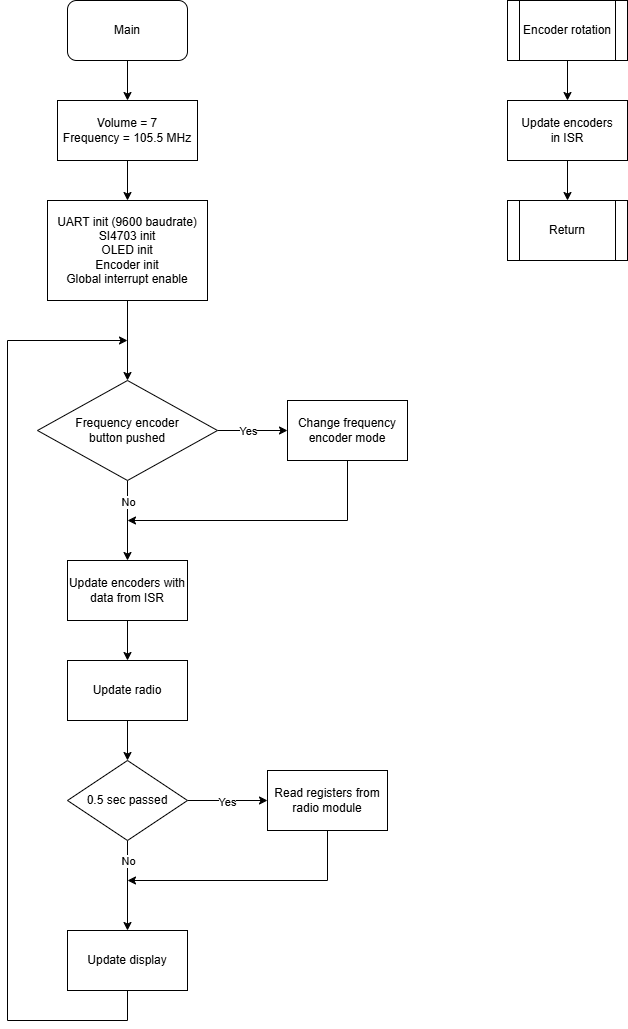

The diagram above was exported from draw.io. Its source (the exported page's mxGraphModel, read from the mxfile embedded in the PNG):
<mxGraphModel dx="1678" dy="874" grid="1" gridSize="10" guides="1" tooltips="1" connect="1" arrows="1" fold="1" page="1" pageScale="1" pageWidth="827" pageHeight="1169" math="0" shadow="0">
  <root>
    <mxCell id="0" />
    <mxCell id="1" parent="0" />
    <mxCell id="dfsD60Tyo98UdJulg4UJ-5" edge="1" parent="1" source="dfsD60Tyo98UdJulg4UJ-1" style="edgeStyle=orthogonalEdgeStyle;rounded=0;orthogonalLoop=1;jettySize=auto;html=1;" target="dfsD60Tyo98UdJulg4UJ-4" value="">
      <mxGeometry relative="1" as="geometry" />
    </mxCell>
    <mxCell id="dfsD60Tyo98UdJulg4UJ-1" parent="1" style="rounded=1;whiteSpace=wrap;html=1;" value="Main" vertex="1">
      <mxGeometry height="60" width="120" x="140" y="40" as="geometry" />
    </mxCell>
    <mxCell id="dfsD60Tyo98UdJulg4UJ-7" edge="1" parent="1" source="dfsD60Tyo98UdJulg4UJ-4" style="edgeStyle=orthogonalEdgeStyle;rounded=0;orthogonalLoop=1;jettySize=auto;html=1;" target="dfsD60Tyo98UdJulg4UJ-6" value="">
      <mxGeometry relative="1" as="geometry" />
    </mxCell>
    <mxCell id="dfsD60Tyo98UdJulg4UJ-4" parent="1" style="rounded=0;whiteSpace=wrap;html=1;" value="Volume = 7&lt;div&gt;Frequency = 105.5 MHz&lt;/div&gt;" vertex="1">
      <mxGeometry height="60" width="140" x="130" y="140" as="geometry" />
    </mxCell>
    <mxCell id="dfsD60Tyo98UdJulg4UJ-9" edge="1" parent="1" source="dfsD60Tyo98UdJulg4UJ-6" style="edgeStyle=orthogonalEdgeStyle;rounded=0;orthogonalLoop=1;jettySize=auto;html=1;" value="">
      <mxGeometry relative="1" as="geometry">
        <mxPoint x="200" y="420" as="targetPoint" />
      </mxGeometry>
    </mxCell>
    <mxCell id="dfsD60Tyo98UdJulg4UJ-6" parent="1" style="whiteSpace=wrap;html=1;rounded=0;" value="UART init (9600 baudrate)&lt;div&gt;SI4703 init&lt;/div&gt;&lt;div&gt;OLED init&lt;/div&gt;&lt;div&gt;Encoder init&lt;/div&gt;&lt;div&gt;Global interrupt enable&lt;/div&gt;" vertex="1">
      <mxGeometry height="100" width="160" x="120" y="240" as="geometry" />
    </mxCell>
    <mxCell id="94L63_e7wdozJSm070qR-3" edge="1" parent="1" source="94L63_e7wdozJSm070qR-1" style="edgeStyle=orthogonalEdgeStyle;rounded=0;orthogonalLoop=1;jettySize=auto;html=1;" target="94L63_e7wdozJSm070qR-2" value="">
      <mxGeometry relative="1" as="geometry" />
    </mxCell>
    <mxCell id="94L63_e7wdozJSm070qR-13" connectable="0" parent="94L63_e7wdozJSm070qR-3" style="edgeLabel;html=1;align=center;verticalAlign=middle;resizable=0;points=[];" value="No" vertex="1">
      <mxGeometry relative="1" x="-0.6375" as="geometry">
        <mxPoint y="6" as="offset" />
      </mxGeometry>
    </mxCell>
    <mxCell id="94L63_e7wdozJSm070qR-10" edge="1" parent="1" source="94L63_e7wdozJSm070qR-1" style="edgeStyle=orthogonalEdgeStyle;rounded=0;orthogonalLoop=1;jettySize=auto;html=1;" target="94L63_e7wdozJSm070qR-9" value="">
      <mxGeometry relative="1" as="geometry" />
    </mxCell>
    <mxCell id="94L63_e7wdozJSm070qR-12" connectable="0" parent="94L63_e7wdozJSm070qR-10" style="edgeLabel;html=1;align=center;verticalAlign=middle;resizable=0;points=[];" value="Yes" vertex="1">
      <mxGeometry relative="1" x="-0.319" as="geometry">
        <mxPoint x="6" as="offset" />
      </mxGeometry>
    </mxCell>
    <mxCell id="94L63_e7wdozJSm070qR-1" parent="1" style="rhombus;whiteSpace=wrap;html=1;" value="Frequency encoder&lt;div&gt;button pushed&lt;/div&gt;" vertex="1">
      <mxGeometry height="100" width="180" x="110" y="420" as="geometry" />
    </mxCell>
    <mxCell id="94L63_e7wdozJSm070qR-24" edge="1" parent="1" source="94L63_e7wdozJSm070qR-2" style="edgeStyle=orthogonalEdgeStyle;rounded=0;orthogonalLoop=1;jettySize=auto;html=1;" target="94L63_e7wdozJSm070qR-23" value="">
      <mxGeometry relative="1" as="geometry" />
    </mxCell>
    <mxCell id="94L63_e7wdozJSm070qR-2" parent="1" style="whiteSpace=wrap;html=1;" value="Update encoders with data from ISR" vertex="1">
      <mxGeometry height="60" width="120" x="140" y="600" as="geometry" />
    </mxCell>
    <mxCell id="94L63_e7wdozJSm070qR-11" edge="1" parent="1" source="94L63_e7wdozJSm070qR-9" style="edgeStyle=orthogonalEdgeStyle;rounded=0;orthogonalLoop=1;jettySize=auto;html=1;exitX=0.5;exitY=1;exitDx=0;exitDy=0;">
      <mxGeometry relative="1" as="geometry">
        <Array as="points">
          <mxPoint x="420" y="560" />
        </Array>
        <mxPoint x="200" y="560" as="targetPoint" />
      </mxGeometry>
    </mxCell>
    <mxCell id="94L63_e7wdozJSm070qR-9" parent="1" style="whiteSpace=wrap;html=1;" value="Change frequency encoder mode" vertex="1">
      <mxGeometry height="60" width="120" x="360" y="440" as="geometry" />
    </mxCell>
    <mxCell id="94L63_e7wdozJSm070qR-17" edge="1" parent="1" source="94L63_e7wdozJSm070qR-14" style="edgeStyle=orthogonalEdgeStyle;rounded=0;orthogonalLoop=1;jettySize=auto;html=1;" target="94L63_e7wdozJSm070qR-16" value="">
      <mxGeometry relative="1" as="geometry" />
    </mxCell>
    <mxCell id="94L63_e7wdozJSm070qR-18" connectable="0" parent="94L63_e7wdozJSm070qR-17" style="edgeLabel;html=1;align=center;verticalAlign=middle;resizable=0;points=[];" value="Yes" vertex="1">
      <mxGeometry relative="1" x="-0.0292" y="-1" as="geometry">
        <mxPoint as="offset" />
      </mxGeometry>
    </mxCell>
    <mxCell id="94L63_e7wdozJSm070qR-20" edge="1" parent="1" source="94L63_e7wdozJSm070qR-14" style="edgeStyle=orthogonalEdgeStyle;rounded=0;orthogonalLoop=1;jettySize=auto;html=1;" target="94L63_e7wdozJSm070qR-19" value="">
      <mxGeometry relative="1" as="geometry" />
    </mxCell>
    <mxCell id="94L63_e7wdozJSm070qR-21" connectable="0" parent="94L63_e7wdozJSm070qR-20" style="edgeLabel;html=1;align=center;verticalAlign=middle;resizable=0;points=[];" value="No" vertex="1">
      <mxGeometry relative="1" x="-0.0852" as="geometry">
        <mxPoint y="-21" as="offset" />
      </mxGeometry>
    </mxCell>
    <mxCell id="94L63_e7wdozJSm070qR-14" parent="1" style="rhombus;whiteSpace=wrap;html=1;" value="0.5 sec passed" vertex="1">
      <mxGeometry height="80" width="120" x="140" y="800" as="geometry" />
    </mxCell>
    <mxCell id="94L63_e7wdozJSm070qR-22" edge="1" parent="1" source="94L63_e7wdozJSm070qR-16" style="edgeStyle=orthogonalEdgeStyle;rounded=0;orthogonalLoop=1;jettySize=auto;html=1;exitX=0.5;exitY=1;exitDx=0;exitDy=0;">
      <mxGeometry relative="1" as="geometry">
        <Array as="points">
          <mxPoint x="400" y="920" />
        </Array>
        <mxPoint x="200" y="920" as="targetPoint" />
      </mxGeometry>
    </mxCell>
    <mxCell id="94L63_e7wdozJSm070qR-16" parent="1" style="whiteSpace=wrap;html=1;" value="Read registers from radio module" vertex="1">
      <mxGeometry height="60" width="120" x="340" y="810" as="geometry" />
    </mxCell>
    <mxCell id="94L63_e7wdozJSm070qR-27" edge="1" parent="1" source="94L63_e7wdozJSm070qR-19" style="edgeStyle=orthogonalEdgeStyle;rounded=0;orthogonalLoop=1;jettySize=auto;html=1;exitX=0.5;exitY=1;exitDx=0;exitDy=0;">
      <mxGeometry relative="1" as="geometry">
        <Array as="points">
          <mxPoint x="200" y="1060" />
          <mxPoint x="80" y="1060" />
          <mxPoint x="80" y="380" />
        </Array>
        <mxPoint x="200" y="1040" as="sourcePoint" />
        <mxPoint x="200" y="380" as="targetPoint" />
      </mxGeometry>
    </mxCell>
    <mxCell id="94L63_e7wdozJSm070qR-19" parent="1" style="whiteSpace=wrap;html=1;" value="Update display" vertex="1">
      <mxGeometry height="60" width="120" x="140" y="970" as="geometry" />
    </mxCell>
    <mxCell id="94L63_e7wdozJSm070qR-25" edge="1" parent="1" source="94L63_e7wdozJSm070qR-23" style="edgeStyle=orthogonalEdgeStyle;rounded=0;orthogonalLoop=1;jettySize=auto;html=1;" target="94L63_e7wdozJSm070qR-14" value="">
      <mxGeometry relative="1" as="geometry" />
    </mxCell>
    <mxCell id="94L63_e7wdozJSm070qR-23" parent="1" style="whiteSpace=wrap;html=1;" value="Update radio" vertex="1">
      <mxGeometry height="60" width="120" x="140" y="700" as="geometry" />
    </mxCell>
    <mxCell id="94L63_e7wdozJSm070qR-30" edge="1" parent="1" source="94L63_e7wdozJSm070qR-28" style="edgeStyle=orthogonalEdgeStyle;rounded=0;orthogonalLoop=1;jettySize=auto;html=1;exitX=0.5;exitY=1;exitDx=0;exitDy=0;entryX=0.5;entryY=0;entryDx=0;entryDy=0;" target="94L63_e7wdozJSm070qR-29">
      <mxGeometry relative="1" as="geometry" />
    </mxCell>
    <mxCell id="94L63_e7wdozJSm070qR-28" parent="1" style="shape=process;whiteSpace=wrap;html=1;backgroundOutline=1;" value="Encoder rotation" vertex="1">
      <mxGeometry height="60" width="120" x="580" y="40" as="geometry" />
    </mxCell>
    <mxCell id="94L63_e7wdozJSm070qR-32" edge="1" parent="1" source="94L63_e7wdozJSm070qR-29" style="edgeStyle=orthogonalEdgeStyle;rounded=0;orthogonalLoop=1;jettySize=auto;html=1;exitX=0.5;exitY=1;exitDx=0;exitDy=0;entryX=0.5;entryY=0;entryDx=0;entryDy=0;" target="94L63_e7wdozJSm070qR-31">
      <mxGeometry relative="1" as="geometry" />
    </mxCell>
    <mxCell id="94L63_e7wdozJSm070qR-29" parent="1" style="whiteSpace=wrap;html=1;" value="Update encoders&lt;div&gt;in ISR&lt;/div&gt;" vertex="1">
      <mxGeometry height="60" width="120" x="580" y="140" as="geometry" />
    </mxCell>
    <mxCell id="94L63_e7wdozJSm070qR-31" parent="1" style="shape=process;whiteSpace=wrap;html=1;backgroundOutline=1;" value="Return" vertex="1">
      <mxGeometry height="60" width="120" x="580" y="240" as="geometry" />
    </mxCell>
  </root>
</mxGraphModel>